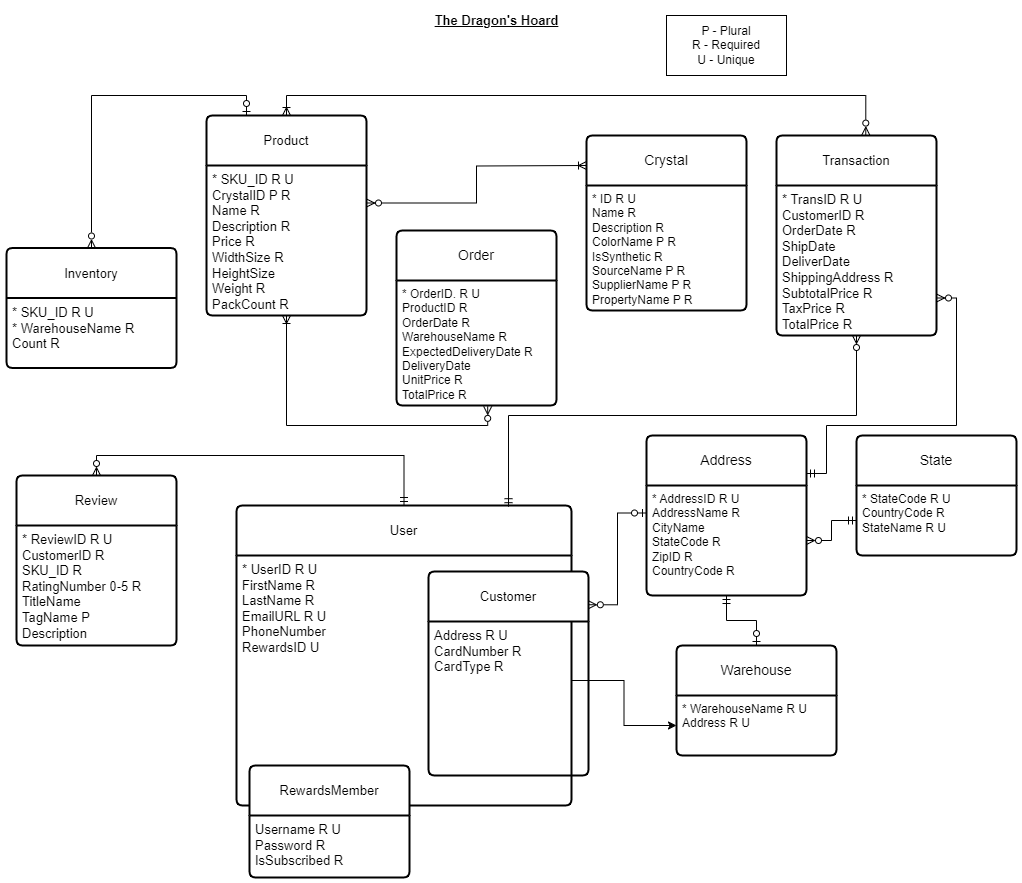

The diagram above was exported from draw.io. Its source (the exported page's mxGraphModel, read from the mxfile embedded in the PNG):
<mxGraphModel dx="1220" dy="608" grid="1" gridSize="10" guides="1" tooltips="1" connect="1" arrows="1" fold="1" page="1" pageScale="1" pageWidth="850" pageHeight="1100" background="none" math="0" shadow="0">
  <root>
    <mxCell id="0" />
    <mxCell id="1" parent="0" />
    <mxCell id="pDsvsyLX1YgrVSMTulaA-9" value="User" style="swimlane;childLayout=stackLayout;horizontal=1;startSize=50;horizontalStack=0;rounded=1;fontSize=13;fontStyle=0;strokeWidth=2;resizeParent=0;resizeLast=1;shadow=0;dashed=0;align=center;arcSize=4;whiteSpace=wrap;html=1;" parent="1" vertex="1">
      <mxGeometry x="240" y="630" width="335" height="300" as="geometry" />
    </mxCell>
    <mxCell id="pDsvsyLX1YgrVSMTulaA-10" value="* UserID R U&lt;div&gt;FirstName R&lt;div style=&quot;font-size: 13px;&quot;&gt;LastName R&lt;/div&gt;&lt;div style=&quot;font-size: 13px;&quot;&gt;EmailURL R U&lt;/div&gt;&lt;div style=&quot;font-size: 13px;&quot;&gt;PhoneNumber&lt;/div&gt;&lt;div style=&quot;font-size: 13px;&quot;&gt;RewardsID U&lt;/div&gt;&lt;/div&gt;" style="align=left;strokeColor=none;fillColor=none;spacingLeft=4;fontSize=13;verticalAlign=top;resizable=0;rotatable=0;part=1;html=1;" parent="pDsvsyLX1YgrVSMTulaA-9" vertex="1">
      <mxGeometry y="50" width="335" height="250" as="geometry" />
    </mxCell>
    <mxCell id="pDsvsyLX1YgrVSMTulaA-18" style="edgeStyle=orthogonalEdgeStyle;rounded=0;orthogonalLoop=1;jettySize=auto;html=1;exitX=0.25;exitY=0;exitDx=0;exitDy=0;entryX=0.5;entryY=0;entryDx=0;entryDy=0;startArrow=ERzeroToOne;startFill=0;endArrow=ERzeroToMany;endFill=0;fontSize=13;" parent="1" source="pDsvsyLX1YgrVSMTulaA-1" target="pDsvsyLX1YgrVSMTulaA-3" edge="1">
      <mxGeometry relative="1" as="geometry" />
    </mxCell>
    <mxCell id="pDsvsyLX1YgrVSMTulaA-1" value="Product" style="swimlane;childLayout=stackLayout;horizontal=1;startSize=50;horizontalStack=0;rounded=1;fontSize=13;fontStyle=0;strokeWidth=2;resizeParent=0;resizeLast=1;shadow=0;dashed=0;align=center;arcSize=4;whiteSpace=wrap;html=1;" parent="1" vertex="1">
      <mxGeometry x="210" y="240" width="160" height="200" as="geometry" />
    </mxCell>
    <mxCell id="pDsvsyLX1YgrVSMTulaA-2" value="* SKU_ID R U&lt;div&gt;CrystalID P R&lt;br&gt;&lt;div style=&quot;font-size: 13px;&quot;&gt;Name R&lt;/div&gt;&lt;div style=&quot;font-size: 13px;&quot;&gt;Description R&lt;/div&gt;&lt;div style=&quot;font-size: 13px;&quot;&gt;&lt;span style=&quot;background-color: initial;&quot;&gt;Price R&lt;/span&gt;&lt;/div&gt;&lt;div style=&quot;font-size: 13px;&quot;&gt;WidthSize R&lt;/div&gt;&lt;div style=&quot;font-size: 13px;&quot;&gt;HeightSize&amp;nbsp;&lt;/div&gt;&lt;div style=&quot;font-size: 13px;&quot;&gt;Weight R&lt;/div&gt;&lt;div style=&quot;font-size: 13px;&quot;&gt;PackCount R&lt;br&gt;&lt;/div&gt;&lt;/div&gt;" style="align=left;strokeColor=none;fillColor=none;spacingLeft=4;fontSize=13;verticalAlign=top;resizable=0;rotatable=0;part=1;html=1;" parent="pDsvsyLX1YgrVSMTulaA-1" vertex="1">
      <mxGeometry y="50" width="160" height="150" as="geometry" />
    </mxCell>
    <mxCell id="pDsvsyLX1YgrVSMTulaA-3" value="Inventory" style="swimlane;childLayout=stackLayout;horizontal=1;startSize=50;horizontalStack=0;rounded=1;fontSize=13;fontStyle=0;strokeWidth=2;resizeParent=0;resizeLast=1;shadow=0;dashed=0;align=center;arcSize=4;whiteSpace=wrap;html=1;" parent="1" vertex="1">
      <mxGeometry x="10" y="372.5" width="170" height="120" as="geometry">
        <mxRectangle x="10" y="372.5" width="90" height="50" as="alternateBounds" />
      </mxGeometry>
    </mxCell>
    <mxCell id="pDsvsyLX1YgrVSMTulaA-4" value="* SKU_ID R U&lt;div style=&quot;font-size: 13px;&quot;&gt;* WarehouseName R&lt;/div&gt;&lt;div style=&quot;font-size: 13px;&quot;&gt;Count R&lt;br&gt;&lt;/div&gt;" style="align=left;strokeColor=none;fillColor=none;spacingLeft=4;fontSize=13;verticalAlign=top;resizable=0;rotatable=0;part=1;html=1;" parent="pDsvsyLX1YgrVSMTulaA-3" vertex="1">
      <mxGeometry y="50" width="170" height="70" as="geometry" />
    </mxCell>
    <mxCell id="pDsvsyLX1YgrVSMTulaA-5" value="Transaction" style="swimlane;childLayout=stackLayout;horizontal=1;startSize=50;horizontalStack=0;rounded=1;fontSize=13;fontStyle=0;strokeWidth=2;resizeParent=0;resizeLast=1;shadow=0;dashed=0;align=center;arcSize=4;whiteSpace=wrap;html=1;" parent="1" vertex="1">
      <mxGeometry x="780" y="260" width="160" height="200" as="geometry" />
    </mxCell>
    <mxCell id="pDsvsyLX1YgrVSMTulaA-6" value="&lt;div style=&quot;font-size: 13px;&quot;&gt;* TransID R U&lt;/div&gt;&lt;div style=&quot;font-size: 13px;&quot;&gt;CustomerID R&lt;/div&gt;&lt;div style=&quot;font-size: 13px;&quot;&gt;OrderDate R&lt;/div&gt;&lt;div style=&quot;font-size: 13px;&quot;&gt;&lt;span style=&quot;background-color: initial;&quot;&gt;ShipDate&lt;/span&gt;&lt;/div&gt;&lt;div style=&quot;font-size: 13px;&quot;&gt;&lt;span style=&quot;background-color: initial;&quot;&gt;DeliverDate&lt;/span&gt;&lt;/div&gt;&lt;div style=&quot;font-size: 13px;&quot;&gt;&lt;span style=&quot;background-color: initial;&quot;&gt;ShippingAddress R&lt;/span&gt;&lt;br&gt;&lt;/div&gt;&lt;div style=&quot;font-size: 13px;&quot;&gt;SubtotalPrice R&lt;/div&gt;&lt;div style=&quot;font-size: 13px;&quot;&gt;TaxPrice R&lt;/div&gt;&lt;div style=&quot;font-size: 13px;&quot;&gt;TotalPrice R&lt;/div&gt;" style="align=left;strokeColor=none;fillColor=none;spacingLeft=4;fontSize=13;verticalAlign=top;resizable=0;rotatable=0;part=1;html=1;" parent="pDsvsyLX1YgrVSMTulaA-5" vertex="1">
      <mxGeometry y="50" width="160" height="150" as="geometry" />
    </mxCell>
    <mxCell id="pDsvsyLX1YgrVSMTulaA-7" value="Customer" style="swimlane;childLayout=stackLayout;horizontal=1;startSize=50;horizontalStack=0;rounded=1;fontSize=13;fontStyle=0;strokeWidth=2;resizeParent=0;resizeLast=1;shadow=0;dashed=0;align=center;arcSize=4;whiteSpace=wrap;html=1;" parent="1" vertex="1">
      <mxGeometry x="432" y="696" width="160" height="204" as="geometry" />
    </mxCell>
    <mxCell id="pDsvsyLX1YgrVSMTulaA-8" value="&lt;div style=&quot;font-size: 13px;&quot;&gt;&lt;span style=&quot;background-color: initial;&quot;&gt;Address R U&amp;nbsp;&lt;/span&gt;&lt;br&gt;&lt;/div&gt;&lt;div style=&quot;font-size: 13px;&quot;&gt;CardNumber R&lt;/div&gt;&lt;div style=&quot;font-size: 13px;&quot;&gt;CardType R&lt;/div&gt;" style="align=left;strokeColor=none;fillColor=none;spacingLeft=4;fontSize=13;verticalAlign=top;resizable=0;rotatable=0;part=1;html=1;" parent="pDsvsyLX1YgrVSMTulaA-7" vertex="1">
      <mxGeometry y="50" width="160" height="154" as="geometry" />
    </mxCell>
    <mxCell id="pDsvsyLX1YgrVSMTulaA-16" style="edgeStyle=orthogonalEdgeStyle;rounded=0;orthogonalLoop=1;jettySize=auto;html=1;exitX=0.5;exitY=0;exitDx=0;exitDy=0;entryX=0.5;entryY=0;entryDx=0;entryDy=0;startArrow=ERmandOne;startFill=0;endArrow=ERzeroToMany;endFill=0;fontSize=13;" parent="1" source="pDsvsyLX1YgrVSMTulaA-9" target="pDsvsyLX1YgrVSMTulaA-11" edge="1">
      <mxGeometry relative="1" as="geometry" />
    </mxCell>
    <mxCell id="pDsvsyLX1YgrVSMTulaA-11" value="Review" style="swimlane;childLayout=stackLayout;horizontal=1;startSize=50;horizontalStack=0;rounded=1;fontSize=13;fontStyle=0;strokeWidth=2;resizeParent=0;resizeLast=1;shadow=0;dashed=0;align=center;arcSize=4;whiteSpace=wrap;html=1;" parent="1" vertex="1">
      <mxGeometry x="20" y="600" width="160" height="170" as="geometry" />
    </mxCell>
    <mxCell id="pDsvsyLX1YgrVSMTulaA-12" value="&lt;div&gt;* ReviewID R U&lt;/div&gt;CustomerID R&lt;div style=&quot;font-size: 13px;&quot;&gt;SKU_ID R&lt;/div&gt;&lt;div style=&quot;font-size: 13px;&quot;&gt;RatingNumber 0-5 R&lt;/div&gt;&lt;div style=&quot;font-size: 13px;&quot;&gt;TitleName&lt;/div&gt;&lt;div style=&quot;font-size: 13px;&quot;&gt;TagName P&lt;/div&gt;&lt;div style=&quot;font-size: 13px;&quot;&gt;Description&lt;/div&gt;" style="align=left;strokeColor=none;fillColor=none;spacingLeft=4;fontSize=13;verticalAlign=top;resizable=0;rotatable=0;part=1;html=1;" parent="pDsvsyLX1YgrVSMTulaA-11" vertex="1">
      <mxGeometry y="50" width="160" height="120" as="geometry" />
    </mxCell>
    <mxCell id="pDsvsyLX1YgrVSMTulaA-14" style="edgeStyle=orthogonalEdgeStyle;rounded=0;orthogonalLoop=1;jettySize=auto;html=1;exitX=0.5;exitY=0;exitDx=0;exitDy=0;entryX=0.558;entryY=-0.002;entryDx=0;entryDy=0;entryPerimeter=0;startArrow=ERoneToMany;startFill=0;endArrow=ERzeroToMany;endFill=0;fontSize=13;" parent="1" source="pDsvsyLX1YgrVSMTulaA-1" target="pDsvsyLX1YgrVSMTulaA-5" edge="1">
      <mxGeometry relative="1" as="geometry" />
    </mxCell>
    <mxCell id="pDsvsyLX1YgrVSMTulaA-17" style="edgeStyle=orthogonalEdgeStyle;rounded=0;orthogonalLoop=1;jettySize=auto;html=1;exitX=0.5;exitY=1;exitDx=0;exitDy=0;entryX=0.812;entryY=0.004;entryDx=0;entryDy=0;entryPerimeter=0;startArrow=ERzeroToMany;startFill=0;endArrow=ERmandOne;endFill=0;fontSize=13;" parent="1" source="pDsvsyLX1YgrVSMTulaA-6" target="pDsvsyLX1YgrVSMTulaA-9" edge="1">
      <mxGeometry relative="1" as="geometry">
        <Array as="points">
          <mxPoint x="860" y="540" />
          <mxPoint x="512" y="540" />
        </Array>
      </mxGeometry>
    </mxCell>
    <mxCell id="pDsvsyLX1YgrVSMTulaA-22" value="&lt;b style=&quot;font-size: 13px;&quot;&gt;&lt;u style=&quot;font-size: 13px;&quot;&gt;The Dragon's Hoard&lt;/u&gt;&lt;/b&gt;" style="text;html=1;align=center;verticalAlign=middle;resizable=0;points=[];autosize=1;strokeColor=none;fillColor=none;fontSize=13;" parent="1" vertex="1">
      <mxGeometry x="425" y="130" width="150" height="30" as="geometry" />
    </mxCell>
    <mxCell id="pDsvsyLX1YgrVSMTulaA-25" value="Crystal" style="swimlane;childLayout=stackLayout;horizontal=1;startSize=50;horizontalStack=0;rounded=1;fontSize=14;fontStyle=0;strokeWidth=2;resizeParent=0;resizeLast=1;shadow=0;dashed=0;align=center;arcSize=4;whiteSpace=wrap;html=1;" parent="1" vertex="1">
      <mxGeometry x="590" y="260" width="160" height="175" as="geometry" />
    </mxCell>
    <mxCell id="pDsvsyLX1YgrVSMTulaA-26" value="&lt;div&gt;* ID R U&lt;/div&gt;Name R&lt;div&gt;Description R&lt;/div&gt;&lt;div&gt;ColorName P R&lt;/div&gt;&lt;div&gt;IsSynthetic R&lt;/div&gt;&lt;div&gt;SourceName P R&lt;/div&gt;&lt;div&gt;SupplierName P R&lt;/div&gt;&lt;div&gt;PropertyName P R&lt;/div&gt;" style="align=left;strokeColor=none;fillColor=none;spacingLeft=4;fontSize=12;verticalAlign=top;resizable=0;rotatable=0;part=1;html=1;" parent="pDsvsyLX1YgrVSMTulaA-25" vertex="1">
      <mxGeometry y="50" width="160" height="125" as="geometry" />
    </mxCell>
    <mxCell id="pDsvsyLX1YgrVSMTulaA-30" style="edgeStyle=orthogonalEdgeStyle;rounded=0;orthogonalLoop=1;jettySize=auto;html=1;exitX=1;exitY=0.25;exitDx=0;exitDy=0;startArrow=ERzeroToMany;startFill=0;endArrow=ERoneToMany;endFill=0;" parent="1" source="pDsvsyLX1YgrVSMTulaA-2" edge="1">
      <mxGeometry relative="1" as="geometry">
        <mxPoint x="590" y="290" as="targetPoint" />
      </mxGeometry>
    </mxCell>
    <mxCell id="pDsvsyLX1YgrVSMTulaA-31" value="RewardsMember" style="swimlane;childLayout=stackLayout;horizontal=1;startSize=50;horizontalStack=0;rounded=1;fontSize=13;fontStyle=0;strokeWidth=2;resizeParent=0;resizeLast=1;shadow=0;dashed=0;align=center;arcSize=4;whiteSpace=wrap;html=1;" parent="1" vertex="1">
      <mxGeometry x="253" y="890" width="160" height="112" as="geometry" />
    </mxCell>
    <mxCell id="pDsvsyLX1YgrVSMTulaA-32" value="&lt;div style=&quot;font-size: 13px;&quot;&gt;Username R U&lt;/div&gt;&lt;div style=&quot;font-size: 13px;&quot;&gt;Password R&lt;/div&gt;&lt;div style=&quot;font-size: 13px;&quot;&gt;IsSubscribed R&lt;/div&gt;" style="align=left;strokeColor=none;fillColor=none;spacingLeft=4;fontSize=13;verticalAlign=top;resizable=0;rotatable=0;part=1;html=1;" parent="pDsvsyLX1YgrVSMTulaA-31" vertex="1">
      <mxGeometry y="50" width="160" height="62" as="geometry" />
    </mxCell>
    <mxCell id="pDsvsyLX1YgrVSMTulaA-33" value="Order" style="swimlane;childLayout=stackLayout;horizontal=1;startSize=50;horizontalStack=0;rounded=1;fontSize=14;fontStyle=0;strokeWidth=2;resizeParent=0;resizeLast=1;shadow=0;dashed=0;align=center;arcSize=4;whiteSpace=wrap;html=1;" parent="1" vertex="1">
      <mxGeometry x="400" y="355" width="160" height="175" as="geometry" />
    </mxCell>
    <mxCell id="pDsvsyLX1YgrVSMTulaA-34" value="&lt;div&gt;* OrderID. R U&lt;/div&gt;&lt;div&gt;ProductID R&amp;nbsp;&lt;/div&gt;&lt;div&gt;OrderDate R&lt;/div&gt;&lt;div&gt;&lt;span style=&quot;background-color: initial;&quot;&gt;WarehouseName R&lt;br&gt;ExpectedDeliveryDate R&lt;/span&gt;&lt;br&gt;&lt;/div&gt;&lt;div&gt;DeliveryDate&lt;/div&gt;&lt;div&gt;UnitPrice R&lt;/div&gt;&lt;div&gt;TotalPrice R&lt;/div&gt;" style="align=left;strokeColor=none;fillColor=none;spacingLeft=4;fontSize=12;verticalAlign=top;resizable=0;rotatable=0;part=1;html=1;" parent="pDsvsyLX1YgrVSMTulaA-33" vertex="1">
      <mxGeometry y="50" width="160" height="125" as="geometry" />
    </mxCell>
    <mxCell id="pDsvsyLX1YgrVSMTulaA-35" style="edgeStyle=orthogonalEdgeStyle;rounded=0;orthogonalLoop=1;jettySize=auto;html=1;exitX=0.5;exitY=1;exitDx=0;exitDy=0;entryX=0.57;entryY=1.007;entryDx=0;entryDy=0;entryPerimeter=0;startArrow=ERoneToMany;startFill=0;endArrow=ERzeroToMany;endFill=0;" parent="1" source="pDsvsyLX1YgrVSMTulaA-2" target="pDsvsyLX1YgrVSMTulaA-34" edge="1">
      <mxGeometry relative="1" as="geometry" />
    </mxCell>
    <mxCell id="7ZpMSZTW5e3azzlIM3Rm-11" style="edgeStyle=orthogonalEdgeStyle;rounded=0;orthogonalLoop=1;jettySize=auto;html=1;entryX=1;entryY=0.75;entryDx=0;entryDy=0;startArrow=ERmandOne;startFill=0;endArrow=ERzeroToMany;endFill=0;" parent="1" source="7ZpMSZTW5e3azzlIM3Rm-1" target="pDsvsyLX1YgrVSMTulaA-6" edge="1">
      <mxGeometry relative="1" as="geometry">
        <Array as="points">
          <mxPoint x="830" y="598" />
          <mxPoint x="830" y="550" />
          <mxPoint x="960" y="550" />
          <mxPoint x="960" y="423" />
        </Array>
        <mxPoint x="830" y="630" as="sourcePoint" />
      </mxGeometry>
    </mxCell>
    <mxCell id="7ZpMSZTW5e3azzlIM3Rm-1" value="Address" style="swimlane;childLayout=stackLayout;horizontal=1;startSize=50;horizontalStack=0;rounded=1;fontSize=14;fontStyle=0;strokeWidth=2;resizeParent=0;resizeLast=1;shadow=0;dashed=0;align=center;arcSize=4;whiteSpace=wrap;html=1;" parent="1" vertex="1">
      <mxGeometry x="650" y="560" width="160" height="160" as="geometry" />
    </mxCell>
    <mxCell id="7ZpMSZTW5e3azzlIM3Rm-2" value="&lt;div&gt;* AddressID R U&lt;/div&gt;AddressName R&lt;div&gt;&lt;div&gt;&lt;div&gt;CityName&lt;/div&gt;&lt;div&gt;StateCode R&lt;/div&gt;&lt;div&gt;ZipID R&lt;/div&gt;&lt;/div&gt;&lt;/div&gt;&lt;div&gt;CountryCode R&lt;/div&gt;" style="align=left;strokeColor=none;fillColor=none;spacingLeft=4;fontSize=12;verticalAlign=top;resizable=0;rotatable=0;part=1;html=1;" parent="7ZpMSZTW5e3azzlIM3Rm-1" vertex="1">
      <mxGeometry y="50" width="160" height="110" as="geometry" />
    </mxCell>
    <mxCell id="7ZpMSZTW5e3azzlIM3Rm-3" value="State" style="swimlane;childLayout=stackLayout;horizontal=1;startSize=50;horizontalStack=0;rounded=1;fontSize=14;fontStyle=0;strokeWidth=2;resizeParent=0;resizeLast=1;shadow=0;dashed=0;align=center;arcSize=4;whiteSpace=wrap;html=1;" parent="1" vertex="1">
      <mxGeometry x="860" y="560" width="160" height="120" as="geometry" />
    </mxCell>
    <mxCell id="7ZpMSZTW5e3azzlIM3Rm-4" value="&lt;div&gt;* StateCode R U&lt;br&gt;&lt;/div&gt;CountryCode R&lt;div&gt;StateName R U&lt;/div&gt;" style="align=left;strokeColor=none;fillColor=none;spacingLeft=4;fontSize=12;verticalAlign=top;resizable=0;rotatable=0;part=1;html=1;" parent="7ZpMSZTW5e3azzlIM3Rm-3" vertex="1">
      <mxGeometry y="50" width="160" height="70" as="geometry" />
    </mxCell>
    <mxCell id="7ZpMSZTW5e3azzlIM3Rm-7" value="Warehouse" style="swimlane;childLayout=stackLayout;horizontal=1;startSize=50;horizontalStack=0;rounded=1;fontSize=14;fontStyle=0;strokeWidth=2;resizeParent=0;resizeLast=1;shadow=0;dashed=0;align=center;arcSize=4;whiteSpace=wrap;html=1;" parent="1" vertex="1">
      <mxGeometry x="680" y="770" width="160" height="110" as="geometry" />
    </mxCell>
    <mxCell id="7ZpMSZTW5e3azzlIM3Rm-8" value="&lt;div&gt;&lt;span style=&quot;background-color: initial;&quot;&gt;* WarehouseName R U&lt;/span&gt;&lt;br&gt;&lt;/div&gt;Address R U" style="align=left;strokeColor=none;fillColor=none;spacingLeft=4;fontSize=12;verticalAlign=top;resizable=0;rotatable=0;part=1;html=1;" parent="7ZpMSZTW5e3azzlIM3Rm-7" vertex="1">
      <mxGeometry y="50" width="160" height="60" as="geometry" />
    </mxCell>
    <mxCell id="7ZpMSZTW5e3azzlIM3Rm-9" style="edgeStyle=orthogonalEdgeStyle;rounded=0;orthogonalLoop=1;jettySize=auto;html=1;exitX=1;exitY=0.5;exitDx=0;exitDy=0;startArrow=ERzeroToMany;startFill=0;endArrow=ERmandOne;endFill=0;" parent="1" source="7ZpMSZTW5e3azzlIM3Rm-2" target="7ZpMSZTW5e3azzlIM3Rm-4" edge="1">
      <mxGeometry relative="1" as="geometry" />
    </mxCell>
    <mxCell id="7ZpMSZTW5e3azzlIM3Rm-10" style="edgeStyle=orthogonalEdgeStyle;rounded=0;orthogonalLoop=1;jettySize=auto;html=1;exitX=0;exitY=0.25;exitDx=0;exitDy=0;entryX=0.999;entryY=0.163;entryDx=0;entryDy=0;entryPerimeter=0;startArrow=ERzeroToOne;startFill=0;endArrow=ERzeroToMany;endFill=0;" parent="1" source="7ZpMSZTW5e3azzlIM3Rm-2" target="pDsvsyLX1YgrVSMTulaA-7" edge="1">
      <mxGeometry relative="1" as="geometry" />
    </mxCell>
    <mxCell id="7ZpMSZTW5e3azzlIM3Rm-12" style="edgeStyle=orthogonalEdgeStyle;rounded=0;orthogonalLoop=1;jettySize=auto;html=1;exitX=0.5;exitY=1;exitDx=0;exitDy=0;startArrow=ERmandOne;startFill=0;endArrow=ERzeroToOne;endFill=0;" parent="1" source="7ZpMSZTW5e3azzlIM3Rm-2" target="7ZpMSZTW5e3azzlIM3Rm-7" edge="1">
      <mxGeometry relative="1" as="geometry" />
    </mxCell>
    <mxCell id="3iwmSISEiliY6gp9pkh3-1" value="&lt;div&gt;&lt;span style=&quot;background-color: initial;&quot;&gt;P - Plural&lt;/span&gt;&lt;br&gt;&lt;/div&gt;&lt;div&gt;R - Required&lt;/div&gt;&lt;div&gt;U - Unique&lt;/div&gt;" style="rounded=0;whiteSpace=wrap;html=1;" vertex="1" parent="1">
      <mxGeometry x="670" y="140" width="120" height="60" as="geometry" />
    </mxCell>
    <mxCell id="t4NlhDbEGKU-ei-I503b-1" value="" style="edgeStyle=orthogonalEdgeStyle;rounded=0;orthogonalLoop=1;jettySize=auto;html=1;" edge="1" parent="1" source="pDsvsyLX1YgrVSMTulaA-10" target="7ZpMSZTW5e3azzlIM3Rm-8">
      <mxGeometry relative="1" as="geometry" />
    </mxCell>
  </root>
</mxGraphModel>